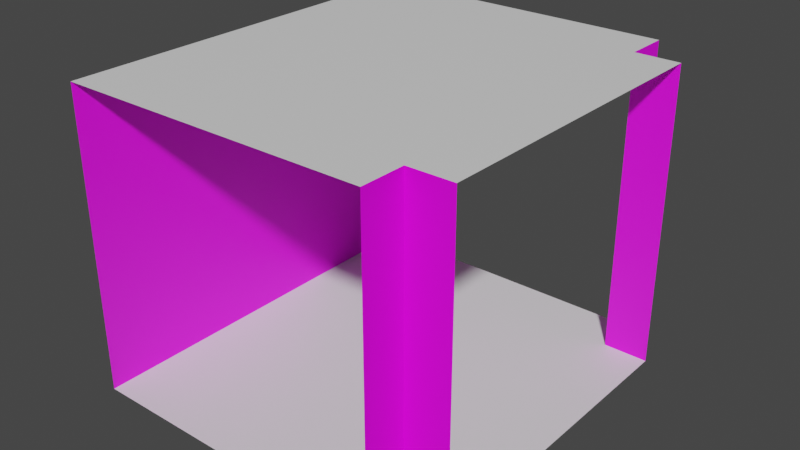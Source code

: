 # Source: WallT.blend  (saved by Blender 2.90.8; exported with 4.5.12 LTS)
import bpy
from mathutils import Matrix  # noqa: F401  (used for matrix-valued properties, if any)

bpy.ops.wm.read_factory_settings(use_empty=True)
scene = bpy.context.scene
scene.name = 'Scene'

# ---- collections
col_collection = bpy.data.collections.new('Collection'); scene.collection.children.link(col_collection)

# ---- images (referenced by path relative to the original .blend; pixels are not part of the script)
import os
ASSET_DIR = os.environ.get("B2B_ASSET_DIR", "")  # directory of the original .blend (textures are referenced by path, not embedded)
HERE = os.path.dirname(os.path.abspath(__file__))  # packed textures are extracted next to this script under _unpacked/

def load_image(name, relpath, width, height, colorspace="sRGB"):
    """Load a texture the original file referenced (path relative to the .blend, or extracted next to this script)."""
    p = next((c for c in (os.path.join(HERE, relpath), os.path.join(ASSET_DIR, relpath)) if relpath and os.path.exists(c)), "")
    if p:
        img = bpy.data.images.load(p, check_existing=True)
        img.name = name
    else:  # same state as the original file: an image datablock whose file is absent (Cycles renders it pink)
        img = bpy.data.images.new(name, width, height)
        img.source = "FILE"
        img.filepath = "//" + (relpath or name)
    img.colorspace_settings.name = colorspace
    return img
img_wail_png = load_image('Wail.png', 'Wail.png', 1024, 1024, 'sRGB')

# ---- materials (node trees are filled in below, after node groups)
mat_floor = bpy.data.materials.new('Floor')
mat_floor.use_transparent_shadow = False
mat_wail = bpy.data.materials.new('Wail')
mat_wail.use_transparent_shadow = False

# ---- material node trees
mat_floor.use_nodes = True; mat_floor.node_tree.nodes.clear()
_N = mat_floor.node_tree.nodes; _L = mat_floor.node_tree.links
n0 = _N.new('ShaderNodeBsdfPrincipled'); n0.name = 'Principled BSDF'; n0.location = (10, 300)
n0.distribution = 'GGX'
n0.subsurface_method = 'BURLEY'
n0.inputs[3].default_value = 1.45
n0.inputs[27].default_value = (0.0, 0.0, 0.0, 1.0)
n0.inputs[28].default_value = 1.0
n1 = _N.new('ShaderNodeOutputMaterial'); n1.name = 'Material Output'; n1.location = (300, 300)
_L.new(n0.outputs[0], n1.inputs[0])
n1.is_active_output = True
mat_wail.use_nodes = True; mat_wail.node_tree.nodes.clear()
_N = mat_wail.node_tree.nodes; _L = mat_wail.node_tree.links
n0 = _N.new('ShaderNodeBsdfPrincipled'); n0.name = 'Principled BSDF'; n0.location = (10, 300)
n0.distribution = 'GGX'
n0.subsurface_method = 'BURLEY'
n0.inputs[3].default_value = 1.45
n0.inputs[27].default_value = (0.0, 0.0, 0.0, 1.0)
n0.inputs[28].default_value = 1.0
n1 = _N.new('ShaderNodeOutputMaterial'); n1.name = 'Material Output'; n1.location = (300, 300)
n2 = _N.new('ShaderNodeTexImage'); n2.name = 'Image Texture'; n2.location = (-280, 280)
n2.image = img_wail_png
_L.new(n0.outputs[0], n1.inputs[0])
_L.new(n2.outputs[0], n0.inputs[0])
n1.is_active_output = True

# ---- world
world_world = bpy.data.worlds.new('World'); scene.world = world_world
world_world.use_nodes = True; world_world.node_tree.nodes.clear()
_N = world_world.node_tree.nodes; _L = world_world.node_tree.links
n0 = _N.new('ShaderNodeOutputWorld'); n0.name = 'World Output'; n0.location = (300, 300)
n1 = _N.new('ShaderNodeBackground'); n1.name = 'Background'; n1.location = (10, 300)
n1.inputs[0].default_value = (0.05088, 0.05088, 0.05088, 1.0)
_L.new(n1.outputs[0], n0.inputs[0])
n0.is_active_output = True
world_world.color = (0.05088, 0.05088, 0.05088)
world_world.use_sun_shadow = False
world_world.sun_shadow_jitter_overblur = 0.0

# ---- meshes
me_grid = bpy.data.meshes.new('Grid')
me_grid.from_pydata([(-0.7778, -1.0, 0.0), (-0.5556, -1.0, 0.0), (-0.3333, -1.0, 0.0), (-0.1111, -1.0, 0.0), (0.1111, -1.0, 0.0), (0.3333, -1.0, 0.0), (0.5556, -1.0, 0.0), (0.7778, -1.0, 0.0), (-0.7778, 0.5556, 1.5), (-0.7778, -0.7778, 0.0), (-0.5556, -0.7778, 0.0), (-0.3333, -0.7778, 0.0), (-0.1111, -0.7778, 0.0), (0.1111, -0.7778, 0.0), (0.3333, -0.7778, 0.0), (0.5556, -0.7778, 0.0), (0.7778, -0.7778, 0.0), (1.0, -0.7778, 0.0), (-0.7778, -0.5556, 0.0), (0.7778, -0.5556, 0.0), (1.0, -0.5556, 0.0), (1.0, 0.7778, 1.5), (-0.7778, -0.3333, 0.0), (0.7778, -0.3333, 0.0), (1.0, -0.3333, 0.0), (0.7778, 0.7778, 1.5), (-0.7778, -0.1111, 0.0), (0.7778, -0.1111, 0.0), (1.0, -0.1111, 0.0), (0.5556, 0.7778, 1.5), (-0.7778, 0.1111, 0.0), (0.7778, 0.1111, 0.0), (1.0, 0.1111, 0.0), (0.3333, 0.7778, 1.5), (-0.7778, 0.3333, 0.0), (0.7778, 0.3333, 0.0), (1.0, 0.3333, 0.0), (0.1111, 0.7778, 1.5), (-0.7778, 0.5556, 0.0), (0.7778, 0.5556, 0.0), (1.0, 0.5556, 0.0), (-0.1111, 0.7778, 1.5), (-0.7778, 0.7778, 0.0), (-0.5556, 0.7778, 0.0), (-0.3333, 0.7778, 0.0), (-0.1111, 0.7778, 0.0), (0.1111, 0.7778, 0.0), (0.3333, 0.7778, 0.0), (0.5556, 0.7778, 0.0), (0.7778, 0.7778, 0.0), (1.0, 0.7778, 0.0), (-0.3333, 0.7778, 1.5), (-0.7778, 1.0, 0.0), (-0.5556, 1.0, 0.0), (-0.3333, 1.0, 0.0), (-0.1111, 1.0, 0.0), (0.1111, 1.0, 0.0), (0.3333, 1.0, 0.0), (0.5556, 1.0, 0.0), (0.7778, 1.0, 0.0), (-0.5556, 0.7778, 1.5), (-0.7778, 0.7778, 1.5), (-0.7778, -1.0, 1.5), (-0.7778, -0.7778, 1.5), (0.7778, -1.0, 1.5), (0.7778, -0.7778, 1.5), (1.0, -0.7778, 1.5), (0.7778, 1.0, 1.5), (-0.7778, -0.5556, 1.5), (0.5556, 1.0, 1.5), (-0.7778, -0.3333, 1.5), (0.3333, 1.0, 1.5), (-0.7778, -0.1111, 1.5), (0.1111, 1.0, 1.5), (-0.7778, 0.1111, 1.5), (-0.1111, 1.0, 1.5), (-0.7778, 0.3333, 1.5), (-0.3333, 1.0, 1.5), (-0.7778, 0.5556, 1.5), (-0.5556, 1.0, 1.5), (-0.7778, 0.7778, 1.5), (1.0, 0.7778, 1.5), (0.7778, 0.7778, 1.5), (-0.7778, 1.0, 1.5), (-0.7778, 1.0, 1.5), (0.7778, 1.0, 1.5), (0.7778, 0.5556, 1.5), (1.0, 0.5556, 1.5), (-0.7778, 0.3333, 1.5), (0.7778, 0.3333, 1.5), (1.0, 0.3333, 1.5), (-0.7778, 0.1111, 1.5), (0.7778, 0.1111, 1.5), (1.0, 0.1111, 1.5), (-0.7778, -0.1111, 1.5), (0.7778, -0.1111, 1.5), (1.0, -0.1111, 1.5), (-0.7778, -0.3333, 1.5), (0.7778, -0.3333, 1.5), (1.0, -0.3333, 1.5), (-0.7778, -0.5556, 1.5), (0.7778, -0.5556, 1.5), (1.0, -0.5556, 1.5), (-0.7778, -0.7778, 1.5), (-0.5556, -0.7778, 1.5), (-0.3333, -0.7778, 1.5), (-0.1111, -0.7778, 1.5), (0.1111, -0.7778, 1.5), (0.3333, -0.7778, 1.5), (0.5556, -0.7778, 1.5), (0.7778, -0.7778, 1.5), (1.0, -0.7778, 1.5), (-0.7778, -1.0, 1.5), (-0.5556, -1.0, 1.5), (-0.3333, -1.0, 1.5), (-0.1111, -1.0, 1.5), (0.1111, -1.0, 1.5), (0.3333, -1.0, 1.5), (0.5556, -1.0, 1.5), (0.7778, -1.0, 1.5)], [], [(16, 17, 20, 24, 28, 32, 36, 40, 50, 49, 39, 35, 31, 27, 23, 19), (49, 50, 81, 82), (16, 7, 64, 65), (0, 1, 2, 3, 4, 5, 6, 7, 16, 15, 14, 13, 12, 11, 10, 9), (42, 43, 44, 45, 46, 47, 48, 49, 59, 58, 57, 56, 55, 54, 53, 52), (86, 89, 92, 95, 98, 101, 110, 109, 108, 107, 106, 105, 104, 103, 100, 97, 94, 91, 88, 8, 61, 60, 51, 41, 37, 33, 29, 25), (17, 16, 65, 66), (9, 10, 11, 12, 13, 14, 15, 16, 19, 23, 27, 31, 35, 39, 49, 48, 47, 46, 45, 44, 43, 42, 38, 34, 30, 26, 22, 18), (59, 49, 82, 85), (103, 104, 105, 106, 107, 108, 109, 110, 119, 118, 117, 116, 115, 114, 113, 112), (69, 67, 25, 29, 33, 37, 41, 51, 60, 61, 83, 79, 77, 75, 73, 71), (25, 21, 87, 90, 93, 96, 99, 102, 111, 110, 101, 98, 95, 92, 89, 86), (22, 26, 30, 34, 38, 42, 52, 84, 80, 78, 76, 74, 72, 70, 68, 63, 62, 0, 9, 18)])
me_grid.polygons.foreach_set('material_index', [0, 1, 1, 0, 0, 0, 1, 0, 1, 0, 0, 0, 1])
_uv = me_grid.uv_layers.new(name='UVMap')
_uv.uv.foreach_set('vector', [0.8889, 0.1111, 1.0, 0.1111, 1.0, 0.2222, 1.0, 0.3333, 1.0, 0.4444, 1.0, 0.5556, 1.0, 0.6667, 1.0, 0.7778, 1.0, 0.8889, 0.8889, 0.8889, 0.8889, 0.7778, 0.8889, 0.6667, 0.8889, 0.5556, 0.8889, 0.4444, 0.8889, 0.3333, 0.8889, 0.2222, 0.8889, 1.192e-07, 1.0, 0.0, 1.0, 0.9999, 0.8889, 0.9999, 0.8889, 0.0, 1.0, 0.0, 1.0, 0.9999, 0.8889, 0.9999, 0.1111, 0.0, 0.2222, 0.0, 0.3333, 0.0, 0.4444, 0.0, 0.5556, 0.0, 0.6667, 0.0, 0.7778, 0.0, 0.8889, 0.0, 0.8889, 0.1111, 0.7778, 0.1111, 0.6667, 0.1111, 0.5556, 0.1111, 0.4444, 0.1111, 0.3333, 0.1111, 0.2222, 0.1111, 0.1111, 0.1111, 0.1111, 0.8889, 0.2222, 0.8889, 0.3333, 0.8889, 0.4444, 0.8889, 0.5556, 0.8889, 0.6667, 0.8889, 0.7778, 0.8889, 0.8889, 0.8889, 0.8889, 1.0, 0.7778, 1.0, 0.6667, 1.0, 0.5556, 1.0, 0.4444, 1.0, 0.3333, 1.0, 0.2222, 1.0, 0.1111, 1.0, 0.1111, 0.0, 0.8889, 0.3333, 0.8889, 0.4444, 0.8889, 0.5556, 0.8889, 0.6667, 0.8889, 0.7778, 0.8889, 0.8889, 0.7778, 0.8889, 0.6667, 0.8889, 0.5556, 0.8889, 0.4444, 0.8889, 0.3333, 0.8889, 0.2222, 0.8889, 0.1111, 0.8889, 0.1111, 0.7778, 0.1111, 0.6667, 0.1111, 0.5556, 0.1111, 0.4444, 0.6667, 0.1111, 0.6667, 0.2222, 0.6667, 0.1111, 0.5556, 0.1111, 0.4444, 0.1111, 0.3333, 0.1111, 0.2222, 0.1111, 0.1111, 0.1111, 0.0, 0.1111, 0.1111, 0.1111, 3.336e-05, 3.332e-05, 0.1111, 3.344e-05, 0.1111, 1.0, 3.336e-05, 1.0, 0.1111, 0.1111, 0.2222, 0.1111, 0.3333, 0.1111, 0.4444, 0.1111, 0.5556, 0.1111, 0.6667, 0.1111, 0.7778, 0.1111, 0.8889, 0.1111, 0.8889, 0.2222, 0.8889, 0.3333, 0.8889, 0.4444, 0.8889, 0.5556, 0.8889, 0.6667, 0.8889, 0.7778, 0.8889, 0.8889, 0.7778, 0.8889, 0.6667, 0.8889, 0.5556, 0.8889, 0.4444, 0.8889, 0.3333, 0.8889, 0.2222, 0.8889, 0.1111, 0.8889, 0.1111, 0.7778, 0.1111, 0.6667, 0.1111, 0.5556, 0.1111, 0.4444, 0.1111, 0.3333, 0.1111, 0.2222, 3.329e-05, 3.344e-05, 0.1111, 3.332e-05, 0.1111, 1.0, 3.345e-05, 1.0, 0.1111, 0.8889, 0.2222, 0.8889, 0.3333, 0.8889, 0.4444, 0.8889, 0.5556, 0.8889, 0.6667, 0.8889, 0.7778, 0.8889, 0.8889, 0.8889, 0.8889, 1.0, 0.7778, 1.0, 0.6667, 1.0, 0.5556, 1.0, 0.4444, 1.0, 0.3333, 1.0, 0.2222, 1.0, 0.1111, 1.0, 0.0, 0.2222, 0.1111, 0.2222, 0.1111, 0.3333, 0.2222, 0.3333, 0.3333, 0.3333, 0.4444, 0.3333, 0.5556, 0.3333, 0.6667, 0.3333, 0.7778, 0.3333, 0.6667, 0.3333, 0.6667, 0.2222, 0.5556, 0.2222, 0.4444, 0.2222, 0.3333, 0.2222, 0.2222, 0.2222, 0.1111, 0.2222, 0.8889, 0.0, 1.0, 0.0, 1.0, 0.2222, 1.0, 0.3333, 1.0, 0.4444, 1.0, 0.5556, 1.0, 0.6667, 1.0, 0.7778, 1.0, 0.8889, 0.8889, 0.8889, 0.8889, 0.7778, 0.8889, 0.6667, 0.8889, 0.5556, 0.8889, 0.4444, 0.8889, 0.3333, 0.8889, 0.1111, 0.3334, 0.0001001, 0.4445, 0.0001001, 0.5555, 0.0001002, 0.6666, 0.0001002, 0.7777, 0.0001002, 0.8888, 0.0001, 0.9999, 0.0001001, 0.9999, 0.9999, 0.8888, 0.9999, 0.7777, 0.9999, 0.6666, 0.9999, 0.5555, 0.9999, 0.4445, 0.9999, 0.3334, 0.9999, 0.2223, 0.9999, 0.1112, 0.9999, 0.0001, 0.9999, 9.996e-05, 0.0001, 0.1112, 0.0001001, 0.2223, 0.0001001])
me_grid.materials.append(mat_floor)
me_grid.materials.append(mat_wail)
me_grid.use_remesh_fix_poles = True
me_grid.use_remesh_preserve_attributes = False
me_grid.use_mirror_vertex_groups = False
me_grid.update()

# ---- objects
ob_grid = bpy.data.objects.new('Grid', me_grid)

# ---- transforms, parenting, visibility, modifiers, constraints
ob_grid.location = (0.0, 0.0, 0.0)
ob_grid.scale = (2.0, 2.0, 2.0)
ob_grid.lineart.crease_threshold = 0.0

# ---- collection membership
col_collection.objects.link(ob_grid)

# ---- scene / render settings (as saved in the file)
scene.frame_start = 1; scene.frame_end = 250; scene.frame_set(1)
scene.render.engine = 'BLENDER_EEVEE_NEXT'
scene.cycles.use_denoising = False
scene.cycles.samples = 128
scene.cycles.sampling_pattern = 'TABULATED_SOBOL'
scene.cycles.use_adaptive_sampling = False
scene.cycles.use_light_tree = False
scene.view_settings.view_transform = 'Filmic'
bpy.context.view_layer.update()

# ---- added for rendering (the .blend has no active camera and no usable light): camera, sun
cam_auto = bpy.data.cameras.new('AutoCamera')
cam_auto.lens = 50.0
cam_auto.sensor_width = 36.0
cam_auto.clip_end = 1000.0
ob_auto_camera = bpy.data.objects.new('AutoCamera', cam_auto)
scene.collection.objects.link(ob_auto_camera)
ob_auto_camera.location = (5.89876, -6.81184, 6.04123)
ob_auto_camera.rotation_euler = (1.09748, -7.21219e-08, 0.694738)
scene.camera = ob_auto_camera
light_auto_sun = bpy.data.lights.new('AutoSun', 'SUN')
light_auto_sun.energy = 3.0
light_auto_sun.angle = 0.0523599
ob_auto_sun = bpy.data.objects.new('AutoSun', light_auto_sun)
scene.collection.objects.link(ob_auto_sun)
ob_auto_sun.rotation_euler = (0.872665, 0.174533, 0.523599)
bpy.context.view_layer.update()
